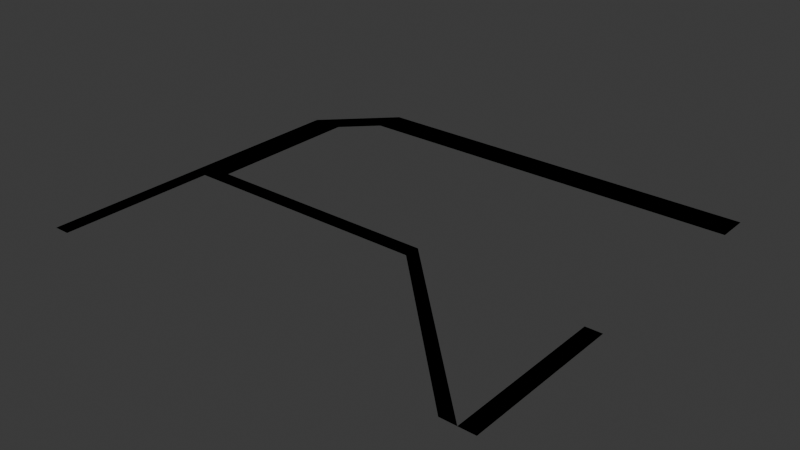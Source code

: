 # Source: roads_west_cruz_blanca.blend  (saved by Blender 4.2.66; exported with 4.5.12 LTS)
import bpy
from mathutils import Matrix  # noqa: F401  (used for matrix-valued properties, if any)

bpy.ops.wm.read_factory_settings(use_empty=True)
scene = bpy.context.scene
scene.name = 'Scene'

# ---- collections
col_collection = bpy.data.collections.new('Collection'); scene.collection.children.link(col_collection)

# ---- materials (node trees are filled in below, after node groups)
mat_road = bpy.data.materials.new('Road')
mat_road.use_backface_culling = True
mat_sidewalk = bpy.data.materials.new('Sidewalk')
mat_sidewalk.use_backface_culling = True
mat_white = bpy.data.materials.new('White')
mat_white.use_backface_culling = True

# ---- material node trees
mat_road.use_nodes = True; mat_road.node_tree.nodes.clear()
_N = mat_road.node_tree.nodes; _L = mat_road.node_tree.links
n0 = _N.new('ShaderNodeBsdfPrincipled'); n0.name = 'Principled BSDF'; n0.location = (10, 300)
n0.inputs[0].default_value = (0.2159, 0.2159, 0.2159, 1.0)
n0.inputs[2].default_value = 1.0
n1 = _N.new('ShaderNodeOutputMaterial'); n1.name = 'Material Output'; n1.location = (300, 300)
_L.new(n0.outputs[0], n1.inputs[0])
n1.is_active_output = True
mat_sidewalk.use_nodes = True; mat_sidewalk.node_tree.nodes.clear()
_N = mat_sidewalk.node_tree.nodes; _L = mat_sidewalk.node_tree.links
n0 = _N.new('ShaderNodeBsdfPrincipled'); n0.name = 'Principled BSDF'; n0.location = (10, 300)
n0.inputs[0].default_value = (0.521, 0.521, 0.521, 1.0)
n0.inputs[2].default_value = 1.0
n1 = _N.new('ShaderNodeOutputMaterial'); n1.name = 'Material Output'; n1.location = (300, 300)
_L.new(n0.outputs[0], n1.inputs[0])
n1.is_active_output = True
mat_white.use_nodes = True; mat_white.node_tree.nodes.clear()
_N = mat_white.node_tree.nodes; _L = mat_white.node_tree.links
n0 = _N.new('ShaderNodeBsdfPrincipled'); n0.name = 'Principled BSDF'; n0.location = (10, 300)
n0.inputs[2].default_value = 1.0
n1 = _N.new('ShaderNodeOutputMaterial'); n1.name = 'Material Output'; n1.location = (300, 300)
_L.new(n0.outputs[0], n1.inputs[0])
n1.is_active_output = True

# ---- world
world_world = bpy.data.worlds.new('World'); scene.world = world_world
world_world.use_nodes = True; world_world.node_tree.nodes.clear()
_N = world_world.node_tree.nodes; _L = world_world.node_tree.links
n0 = _N.new('ShaderNodeOutputWorld'); n0.name = 'World Output'; n0.location = (300, 300)
n1 = _N.new('ShaderNodeBackground'); n1.name = 'Background'; n1.location = (10, 300)
n1.inputs[0].default_value = (0.05088, 0.05088, 0.05088, 1.0)
_L.new(n1.outputs[0], n0.inputs[0])
n0.is_active_output = True
world_world.color = (0.05088, 0.05088, 0.05088)
world_world.sun_shadow_jitter_overblur = 0.0

# ---- meshes
me_plane = bpy.data.meshes.new('Plane')
me_plane.from_pydata([(-2.0, 44.0, 0.0), (2.0, 40.0, 0.0), (1.9, 44.0, 0.0), (-2.0, 40.0, 0.0), (2.0, 0.0, 0.0), (-2.0, 0.0, 0.0), (6.0, 40.0, 0.0), (6.0, 44.0, 0.0), (-2.0, 84.0, 0.0), (1.9, 84.0, 0.0), (6.0, 84.0, 0.0), (66.0, 40.0, 0.0), (66.0, 44.0, 0.0), (2.1, 44.0, 0.0), (2.1, 84.0, 0.0), (106.0, 0.0, 0.0), (110.0, 0.0, 0.0), (110.0, 40.0, 0.0), (114.0, 0.0, 0.0), (114.0, 40.0, 0.0), (14.0, 100.0, 0.0), (14.0, 96.1, 0.0), (14.0, 92.0, 0.0), (14.0, 95.9, 0.0), (114.0, 100.0, 0.0), (114.0, 96.1, 0.0), (114.0, 92.0, 0.0), (114.0, 95.9, 0.0)], [], [(4, 1, 3, 5), (1, 6, 7, 13, 2, 0, 3), (13, 7, 10, 14), (0, 2, 9, 8), (7, 6, 11, 12), (2, 13, 14, 9), (12, 11, 15, 16), (17, 16, 18, 19), (14, 10, 22, 23), (9, 14, 23, 21), (8, 9, 21, 20), (23, 22, 26, 27), (21, 23, 27, 25), (20, 21, 25, 24)])
me_plane.polygons.foreach_set('material_index', [0, 0, 0, 0, 0, 2, 0, 0, 0, 2, 0, 0, 2, 0])
_uv = me_plane.uv_layers.new(name='UVMap')
_uv.uv.foreach_set('vector', [0.5, 0.5, 0.5, 1.0, 0.5, 1.0, 0.5, 0.5, 0.5, 1.0, 0.5, 1.0, 0.5, 1.0, 0.5, 1.0, 0.5, 1.0, 0.5, 1.0, 0.5, 1.0, 0.5, 1.0, 0.5, 1.0, 0.5, 1.0, 0.5, 1.0, 0.5, 1.0, 0.5, 1.0, 0.5, 1.0, 0.5, 1.0, 0.5, 1.0, 0.5, 1.0, 0.5, 1.0, 0.5, 1.0, 0.5, 1.0, 0.5, 1.0, 0.5, 1.0, 0.5, 1.0, 0.5, 1.0, 0.5, 1.0, 0.0, 0.0, 0.0, 0.0, 0.0, 0.0, 0.0, 0.0, 0.0, 0.0, 0.0, 0.0, 0.5, 1.0, 0.5, 1.0, 0.5, 1.0, 0.5, 1.0, 0.5, 1.0, 0.5, 1.0, 0.5, 1.0, 0.5, 1.0, 0.5, 1.0, 0.5, 1.0, 0.5, 1.0, 0.5, 1.0, 0.5, 1.0, 0.5, 1.0, 0.5, 1.0, 0.5, 1.0, 0.5, 1.0, 0.5, 1.0, 0.5, 1.0, 0.5, 1.0, 0.5, 1.0, 0.5, 1.0, 0.5, 1.0, 0.5, 1.0])
me_plane.materials.append(mat_road)
me_plane.materials.append(mat_sidewalk)
me_plane.materials.append(mat_white)
me_plane.update()
me_plane_001 = bpy.data.meshes.new('Plane.001')
me_plane_001.from_pydata([(-2.0, 44.0, 0.0), (2.0, 40.0, 0.0), (-2.0, 40.0, 0.0), (2.0, 0.0, 0.0), (-2.0, 0.0, 0.0), (6.0, 40.0, 0.0), (6.0, 44.0, 0.0), (-2.0, 84.0, 0.0), (6.0, 84.0, 0.0), (66.0, 40.0, 0.0), (66.0, 44.0, 0.0), (106.0, 0.0, 0.0), (110.0, 0.0, 0.0), (110.0, 40.0, 0.0), (114.0, 0.0, 0.0), (114.0, 40.0, 0.0), (14.0, 100.0, 0.0), (14.0, 92.0, 0.0), (114.0, 100.0, 0.0), (114.0, 92.0, 0.0)], [], [(3, 1, 2, 4), (6, 5, 9, 10), (10, 9, 11, 12), (13, 12, 14, 15), (5, 6, 0, 2, 1), (17, 19, 18, 16), (8, 17, 16, 7), (6, 8, 7, 0)])
_uv = me_plane_001.uv_layers.new(name='UVMap')
_uv.uv.foreach_set('vector', [0.5, 0.5, 0.5, 1.0, 0.5, 1.0, 0.5, 0.5, 0.5, 1.0, 0.5, 1.0, 0.5, 1.0, 0.5, 1.0, 0.5, 1.0, 0.5, 1.0, 0.0, 0.0, 0.0, 0.0, 0.0, 0.0, 0.0, 0.0, 0.0, 0.0, 0.0, 0.0, 0.5, 1.0, 0.5, 1.0, 0.0, 0.0, 0.5, 1.0, 0.5, 1.0, 0.0, 0.0, 0.0, 0.0, 0.0, 0.0, 0.0, 0.0, 0.0, 0.0, 0.0, 0.0, 0.0, 0.0, 0.0, 0.0, 0.5, 1.0, 0.0, 0.0, 0.0, 0.0, 0.0, 0.0])
me_plane_001.materials.append(mat_road)
me_plane_001.materials.append(mat_sidewalk)
me_plane_001.materials.append(mat_white)
me_plane_001.update()

# ---- objects
ob_plane = bpy.data.objects.new('Plane', me_plane)
ob_plane_colonly = bpy.data.objects.new('Plane-colonly', me_plane_001)

# ---- transforms, parenting, visibility, modifiers, constraints
ob_plane.location = (0.0, 0.0, 0.0)
ob_plane_colonly.location = (0.0, 0.0, 0.0)

# ---- collection membership
col_collection.objects.link(ob_plane)
col_collection.objects.link(ob_plane_colonly)

# ---- scene / render settings (as saved in the file)
scene.frame_start = 1; scene.frame_end = 250; scene.frame_set(1)
scene.render.engine = 'BLENDER_EEVEE_NEXT'
bpy.context.view_layer.update()

# ---- added for rendering (the .blend has no active camera and no usable light): camera, sun
cam_auto = bpy.data.cameras.new('AutoCamera')
cam_auto.lens = 50.0
cam_auto.sensor_width = 36.0
cam_auto.clip_end = 2486.85
ob_auto_camera = bpy.data.objects.new('AutoCamera', cam_auto)
scene.collection.objects.link(ob_auto_camera)
ob_auto_camera.location = (197.701, -120.042, 113.361)
ob_auto_camera.rotation_euler = (1.09748, -7.21219e-08, 0.694738)
scene.camera = ob_auto_camera
light_auto_sun = bpy.data.lights.new('AutoSun', 'SUN')
light_auto_sun.energy = 3.0
light_auto_sun.angle = 0.0523599
ob_auto_sun = bpy.data.objects.new('AutoSun', light_auto_sun)
scene.collection.objects.link(ob_auto_sun)
ob_auto_sun.rotation_euler = (0.872665, 0.174533, 0.523599)
bpy.context.view_layer.update()
